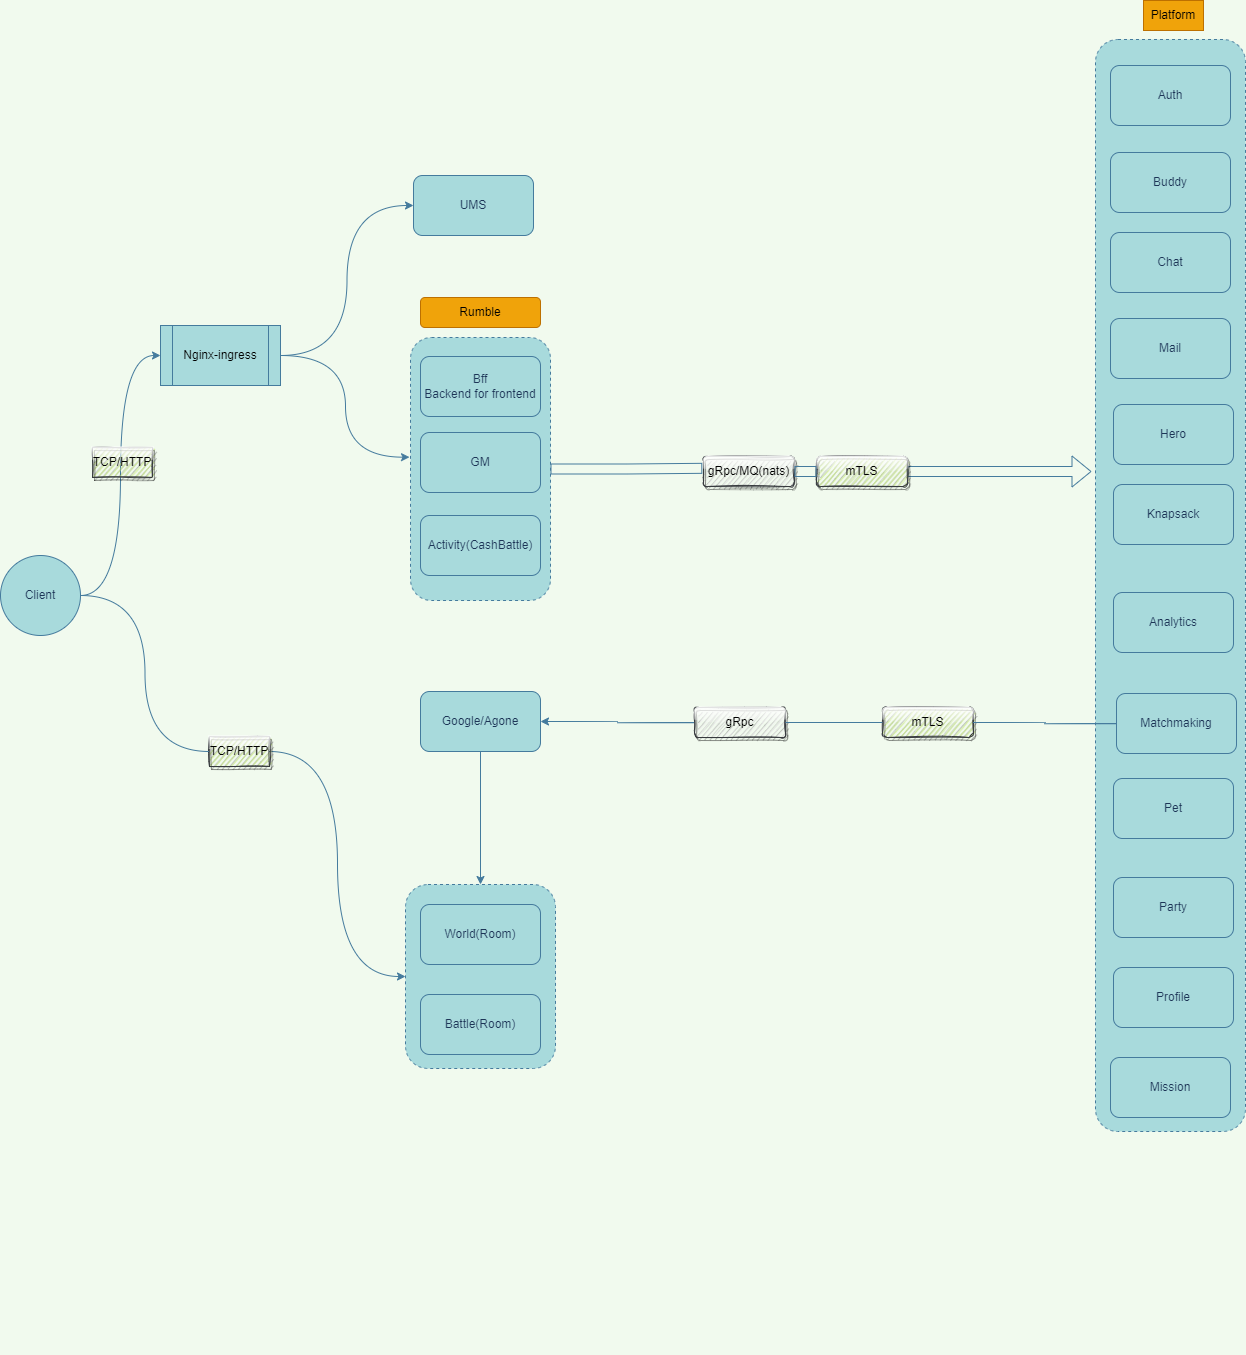

The diagram above was exported from draw.io. Its source (the exported page's mxGraphModel, read from the mxfile embedded in the PNG):
<mxGraphModel dx="1878" dy="748" grid="0" gridSize="10" guides="1" tooltips="1" connect="1" arrows="1" fold="1" page="1" pageScale="1" pageWidth="827" pageHeight="1169" background="#F1FAEE" math="0" shadow="0">
  <root>
    <mxCell id="0" />
    <mxCell id="1" parent="0" />
    <mxCell id="29" style="edgeStyle=orthogonalEdgeStyle;shape=flexArrow;curved=1;rounded=0;orthogonalLoop=1;jettySize=auto;html=1;strokeColor=#457B9D;fontColor=#1D3557;labelBackgroundColor=#F1FAEE;startArrow=none;" parent="1" source="38" edge="1">
      <mxGeometry relative="1" as="geometry">
        <mxPoint x="861" y="494" as="targetPoint" />
      </mxGeometry>
    </mxCell>
    <mxCell id="0MxQ1v_HxgEo_WPkdbe--2" value="" style="rounded=1;whiteSpace=wrap;html=1;dashed=1;fillColor=#A8DADC;strokeColor=#457B9D;fontColor=#1D3557;" parent="1" vertex="1">
      <mxGeometry x="180" y="360" width="140" height="263" as="geometry" />
    </mxCell>
    <mxCell id="0MxQ1v_HxgEo_WPkdbe--7" value="Bff&lt;br&gt;Backend for frontend&lt;b&gt;&lt;br&gt;&lt;/b&gt;" style="rounded=1;whiteSpace=wrap;html=1;fillColor=#A8DADC;strokeColor=#457B9D;fontColor=#1D3557;" parent="1" vertex="1">
      <mxGeometry x="190" y="379" width="120" height="60" as="geometry" />
    </mxCell>
    <mxCell id="0MxQ1v_HxgEo_WPkdbe--8" value="Rumble" style="text;html=1;strokeColor=#BD7000;fillColor=#f0a30a;align=center;verticalAlign=middle;whiteSpace=wrap;rounded=1;fontColor=#000000;" parent="1" vertex="1">
      <mxGeometry x="190" y="320" width="120" height="30" as="geometry" />
    </mxCell>
    <mxCell id="4" style="edgeStyle=orthogonalEdgeStyle;rounded=0;orthogonalLoop=1;jettySize=auto;html=1;entryX=0;entryY=0.5;entryDx=0;entryDy=0;fontColor=#1D3557;strokeColor=#457B9D;curved=1;labelBackgroundColor=#F1FAEE;" parent="1" source="0MxQ1v_HxgEo_WPkdbe--10" target="3" edge="1">
      <mxGeometry relative="1" as="geometry" />
    </mxCell>
    <mxCell id="0MxQ1v_HxgEo_WPkdbe--10" value="Client" style="ellipse;whiteSpace=wrap;html=1;aspect=fixed;fillColor=#A8DADC;strokeColor=#457B9D;fontColor=#1D3557;rounded=1;" parent="1" vertex="1">
      <mxGeometry x="-230" y="578" width="80" height="80" as="geometry" />
    </mxCell>
    <mxCell id="0MxQ1v_HxgEo_WPkdbe--15" value="GM" style="rounded=1;whiteSpace=wrap;html=1;fillColor=#A8DADC;fontColor=#1D3557;strokeColor=#457B9D;" parent="1" vertex="1">
      <mxGeometry x="190" y="455" width="120" height="60" as="geometry" />
    </mxCell>
    <mxCell id="0MxQ1v_HxgEo_WPkdbe--17" value="" style="group;rounded=1;fontColor=#1D3557;" parent="1" connectable="0" vertex="1">
      <mxGeometry x="865" y="23" width="150" height="1354" as="geometry" />
    </mxCell>
    <mxCell id="0MxQ1v_HxgEo_WPkdbe--18" value="" style="rounded=1;whiteSpace=wrap;html=1;dashed=1;fillColor=#A8DADC;strokeColor=#457B9D;fontColor=#1D3557;" parent="0MxQ1v_HxgEo_WPkdbe--17" vertex="1">
      <mxGeometry y="39" width="150" height="1092" as="geometry" />
    </mxCell>
    <mxCell id="0MxQ1v_HxgEo_WPkdbe--19" value="Auth" style="rounded=1;whiteSpace=wrap;html=1;fillColor=#A8DADC;fontColor=#1D3557;strokeColor=#457B9D;" parent="0MxQ1v_HxgEo_WPkdbe--17" vertex="1">
      <mxGeometry x="15" y="65" width="120" height="60" as="geometry" />
    </mxCell>
    <mxCell id="0MxQ1v_HxgEo_WPkdbe--20" value="Buddy" style="rounded=1;whiteSpace=wrap;html=1;fillColor=#A8DADC;fontColor=#1D3557;strokeColor=#457B9D;" parent="0MxQ1v_HxgEo_WPkdbe--17" vertex="1">
      <mxGeometry x="15" y="152" width="120" height="60" as="geometry" />
    </mxCell>
    <mxCell id="0MxQ1v_HxgEo_WPkdbe--21" value="Chat" style="rounded=1;whiteSpace=wrap;html=1;fillColor=#A8DADC;fontColor=#1D3557;strokeColor=#457B9D;" parent="0MxQ1v_HxgEo_WPkdbe--17" vertex="1">
      <mxGeometry x="15" y="232" width="120" height="60" as="geometry" />
    </mxCell>
    <mxCell id="0MxQ1v_HxgEo_WPkdbe--25" value="Analytics" style="rounded=1;whiteSpace=wrap;html=1;fillColor=#A8DADC;fontColor=#1D3557;strokeColor=#457B9D;" parent="0MxQ1v_HxgEo_WPkdbe--17" vertex="1">
      <mxGeometry x="18" y="592" width="120" height="60" as="geometry" />
    </mxCell>
    <mxCell id="14" value="Hero" style="rounded=1;whiteSpace=wrap;html=1;fillColor=#A8DADC;fontColor=#1D3557;strokeColor=#457B9D;" parent="0MxQ1v_HxgEo_WPkdbe--17" vertex="1">
      <mxGeometry x="18" y="404" width="120" height="60" as="geometry" />
    </mxCell>
    <mxCell id="17" value="Knapsack" style="rounded=1;whiteSpace=wrap;html=1;fillColor=#A8DADC;fontColor=#1D3557;strokeColor=#457B9D;" parent="0MxQ1v_HxgEo_WPkdbe--17" vertex="1">
      <mxGeometry x="18" y="484" width="120" height="60" as="geometry" />
    </mxCell>
    <mxCell id="19" value="Pet" style="rounded=1;whiteSpace=wrap;html=1;fillColor=#A8DADC;fontColor=#1D3557;strokeColor=#457B9D;" parent="0MxQ1v_HxgEo_WPkdbe--17" vertex="1">
      <mxGeometry x="18" y="778" width="120" height="60" as="geometry" />
    </mxCell>
    <mxCell id="20" value="Party" style="rounded=1;whiteSpace=wrap;html=1;fillColor=#A8DADC;fontColor=#1D3557;strokeColor=#457B9D;" parent="0MxQ1v_HxgEo_WPkdbe--17" vertex="1">
      <mxGeometry x="18" y="877" width="120" height="60" as="geometry" />
    </mxCell>
    <mxCell id="21" value="Profile" style="rounded=1;whiteSpace=wrap;html=1;fillColor=#A8DADC;fontColor=#1D3557;strokeColor=#457B9D;" parent="0MxQ1v_HxgEo_WPkdbe--17" vertex="1">
      <mxGeometry x="18" y="967" width="120" height="60" as="geometry" />
    </mxCell>
    <mxCell id="22" value="Mission" style="rounded=1;whiteSpace=wrap;html=1;fillColor=#A8DADC;fontColor=#1D3557;strokeColor=#457B9D;" parent="0MxQ1v_HxgEo_WPkdbe--17" vertex="1">
      <mxGeometry x="15" y="1057" width="120" height="60" as="geometry" />
    </mxCell>
    <mxCell id="24" style="edgeStyle=orthogonalEdgeStyle;curved=1;rounded=0;orthogonalLoop=1;jettySize=auto;html=1;exitX=0.5;exitY=1;exitDx=0;exitDy=0;strokeColor=#457B9D;fontColor=#1D3557;labelBackgroundColor=#F1FAEE;" parent="0MxQ1v_HxgEo_WPkdbe--17" source="0MxQ1v_HxgEo_WPkdbe--20" target="0MxQ1v_HxgEo_WPkdbe--20" edge="1">
      <mxGeometry relative="1" as="geometry" />
    </mxCell>
    <mxCell id="0MxQ1v_HxgEo_WPkdbe--22" value="Matchmaking&lt;br&gt;" style="rounded=1;whiteSpace=wrap;html=1;fillColor=#A8DADC;fontColor=#1D3557;strokeColor=#457B9D;" parent="0MxQ1v_HxgEo_WPkdbe--17" vertex="1">
      <mxGeometry x="21" y="693" width="120" height="60" as="geometry" />
    </mxCell>
    <mxCell id="18" value="Mail" style="rounded=1;whiteSpace=wrap;html=1;fillColor=#A8DADC;fontColor=#1D3557;strokeColor=#457B9D;" parent="0MxQ1v_HxgEo_WPkdbe--17" vertex="1">
      <mxGeometry x="15" y="318" width="120" height="60" as="geometry" />
    </mxCell>
    <mxCell id="35" value="Platform" style="text;html=1;strokeColor=#BD7000;fillColor=#f0a30a;align=center;verticalAlign=middle;whiteSpace=wrap;rounded=0;fontColor=#000000;" vertex="1" parent="0MxQ1v_HxgEo_WPkdbe--17">
      <mxGeometry x="48" width="60" height="30" as="geometry" />
    </mxCell>
    <mxCell id="0MxQ1v_HxgEo_WPkdbe--27" style="edgeStyle=orthogonalEdgeStyle;rounded=1;orthogonalLoop=1;jettySize=auto;html=1;entryX=0;entryY=0.5;entryDx=0;entryDy=0;curved=1;labelBackgroundColor=#F1FAEE;strokeColor=#457B9D;fontColor=#1D3557;startArrow=none;" parent="1" source="41" target="0MxQ1v_HxgEo_WPkdbe--1" edge="1">
      <mxGeometry relative="1" as="geometry" />
    </mxCell>
    <mxCell id="0MxQ1v_HxgEo_WPkdbe--28" style="edgeStyle=orthogonalEdgeStyle;rounded=1;orthogonalLoop=1;jettySize=auto;html=1;entryX=1;entryY=0.5;entryDx=0;entryDy=0;curved=1;labelBackgroundColor=#F1FAEE;strokeColor=#457B9D;fontColor=#1D3557;exitX=0;exitY=0.5;exitDx=0;exitDy=0;startArrow=none;" parent="1" source="49" target="0MxQ1v_HxgEo_WPkdbe--23" edge="1">
      <mxGeometry relative="1" as="geometry" />
    </mxCell>
    <mxCell id="0MxQ1v_HxgEo_WPkdbe--29" style="edgeStyle=orthogonalEdgeStyle;rounded=1;orthogonalLoop=1;jettySize=auto;html=1;curved=1;labelBackgroundColor=#F1FAEE;strokeColor=#457B9D;fontColor=#1D3557;" parent="1" source="0MxQ1v_HxgEo_WPkdbe--23" target="0MxQ1v_HxgEo_WPkdbe--1" edge="1">
      <mxGeometry relative="1" as="geometry" />
    </mxCell>
    <mxCell id="5" style="edgeStyle=orthogonalEdgeStyle;curved=1;rounded=0;orthogonalLoop=1;jettySize=auto;html=1;entryX=-0.007;entryY=0.455;entryDx=0;entryDy=0;entryPerimeter=0;strokeColor=#457B9D;fontColor=#1D3557;labelBackgroundColor=#F1FAEE;" parent="1" source="3" target="0MxQ1v_HxgEo_WPkdbe--2" edge="1">
      <mxGeometry relative="1" as="geometry" />
    </mxCell>
    <mxCell id="33" style="edgeStyle=orthogonalEdgeStyle;rounded=0;orthogonalLoop=1;jettySize=auto;html=1;entryX=0;entryY=0.5;entryDx=0;entryDy=0;strokeColor=#457B9D;fontColor=#1D3557;fillColor=#A8DADC;curved=1;" edge="1" parent="1" source="3" target="31">
      <mxGeometry relative="1" as="geometry" />
    </mxCell>
    <mxCell id="3" value="&lt;font style=&quot;&quot; color=&quot;#000000&quot;&gt;Nginx-ingress&lt;/font&gt;" style="shape=process;whiteSpace=wrap;html=1;backgroundOutline=1;fillColor=#A8DADC;strokeColor=#457B9D;fontColor=#1D3557;" parent="1" vertex="1">
      <mxGeometry x="-70" y="348" width="120" height="60" as="geometry" />
    </mxCell>
    <mxCell id="8" value="" style="group;fontColor=#1D3557;" parent="1" vertex="1" connectable="0">
      <mxGeometry x="175" y="907" width="150" height="184" as="geometry" />
    </mxCell>
    <mxCell id="9" value="" style="group;fontColor=#1D3557;" parent="8" vertex="1" connectable="0">
      <mxGeometry width="150" height="184" as="geometry" />
    </mxCell>
    <mxCell id="0MxQ1v_HxgEo_WPkdbe--1" value="" style="rounded=1;whiteSpace=wrap;html=1;dashed=1;fillColor=#A8DADC;strokeColor=#457B9D;fontColor=#1D3557;" parent="9" vertex="1">
      <mxGeometry width="150" height="184" as="geometry" />
    </mxCell>
    <mxCell id="0MxQ1v_HxgEo_WPkdbe--26" value="World(Room)" style="rounded=1;whiteSpace=wrap;html=1;fillColor=#A8DADC;strokeColor=#457B9D;fontColor=#1D3557;" parent="9" vertex="1">
      <mxGeometry x="15" y="20" width="120" height="60" as="geometry" />
    </mxCell>
    <mxCell id="0MxQ1v_HxgEo_WPkdbe--30" value="Battle(Room)" style="rounded=1;whiteSpace=wrap;html=1;fillColor=#A8DADC;strokeColor=#457B9D;fontColor=#1D3557;" parent="9" vertex="1">
      <mxGeometry x="15" y="110" width="120" height="60" as="geometry" />
    </mxCell>
    <mxCell id="0MxQ1v_HxgEo_WPkdbe--23" value="Google/Agone" style="rounded=1;whiteSpace=wrap;html=1;fillColor=#A8DADC;fontColor=#1D3557;strokeColor=#457B9D;" parent="1" vertex="1">
      <mxGeometry x="190" y="714" width="120" height="60" as="geometry" />
    </mxCell>
    <mxCell id="25" value="Activity(CashBattle)" style="rounded=1;whiteSpace=wrap;html=1;fillColor=#A8DADC;fontColor=#1D3557;strokeColor=#457B9D;" parent="1" vertex="1">
      <mxGeometry x="190" y="538" width="120" height="60" as="geometry" />
    </mxCell>
    <mxCell id="31" value="UMS" style="rounded=1;whiteSpace=wrap;html=1;fillColor=#A8DADC;strokeColor=#457B9D;fontColor=#1D3557;" vertex="1" parent="1">
      <mxGeometry x="183" y="198" width="120" height="60" as="geometry" />
    </mxCell>
    <mxCell id="40" value="TCP/HTTP" style="text;html=1;strokeColor=#36393d;fillColor=#cdeb8b;align=center;verticalAlign=middle;whiteSpace=wrap;rounded=0;shadow=1;glass=1;sketch=1;fontColor=#000000;" vertex="1" parent="1">
      <mxGeometry x="-138" y="470" width="60" height="30" as="geometry" />
    </mxCell>
    <mxCell id="41" value="TCP/HTTP" style="text;html=1;strokeColor=#36393d;fillColor=#cdeb8b;align=center;verticalAlign=middle;whiteSpace=wrap;rounded=0;shadow=1;glass=1;sketch=1;fontColor=#000000;" vertex="1" parent="1">
      <mxGeometry x="-21" y="759" width="60" height="30" as="geometry" />
    </mxCell>
    <mxCell id="44" value="" style="edgeStyle=orthogonalEdgeStyle;rounded=1;orthogonalLoop=1;jettySize=auto;html=1;entryX=0;entryY=0.5;entryDx=0;entryDy=0;curved=1;labelBackgroundColor=#F1FAEE;strokeColor=#457B9D;fontColor=#1D3557;endArrow=none;" edge="1" parent="1" source="0MxQ1v_HxgEo_WPkdbe--10" target="41">
      <mxGeometry relative="1" as="geometry">
        <mxPoint x="-150" y="618" as="sourcePoint" />
        <mxPoint x="175" y="999" as="targetPoint" />
      </mxGeometry>
    </mxCell>
    <mxCell id="37" value="&lt;font color=&quot;#000000&quot;&gt;gRpc/MQ(nats)&lt;/font&gt;" style="text;html=1;fillColor=#eeeeee;align=center;verticalAlign=middle;whiteSpace=wrap;rounded=1;strokeColor=#36393d;glass=1;sketch=1;shadow=1;" vertex="1" parent="1">
      <mxGeometry x="473" y="479" width="91" height="30" as="geometry" />
    </mxCell>
    <mxCell id="45" value="" style="edgeStyle=orthogonalEdgeStyle;shape=flexArrow;curved=1;rounded=0;orthogonalLoop=1;jettySize=auto;html=1;entryX=-0.013;entryY=0.394;entryDx=0;entryDy=0;entryPerimeter=0;strokeColor=#457B9D;fontColor=#1D3557;labelBackgroundColor=#F1FAEE;endArrow=none;" edge="1" parent="1" source="0MxQ1v_HxgEo_WPkdbe--2" target="37">
      <mxGeometry relative="1" as="geometry">
        <mxPoint x="320" y="491.5" as="sourcePoint" />
        <mxPoint x="863.0500000000002" y="492.24800000000005" as="targetPoint" />
      </mxGeometry>
    </mxCell>
    <mxCell id="38" value="mTLS" style="text;html=1;fillColor=#cdeb8b;align=center;verticalAlign=middle;whiteSpace=wrap;rounded=1;strokeColor=#36393d;glass=1;fontColor=#000000;sketch=1;shadow=1;" vertex="1" parent="1">
      <mxGeometry x="586" y="479" width="91" height="30" as="geometry" />
    </mxCell>
    <mxCell id="46" value="" style="edgeStyle=orthogonalEdgeStyle;shape=flexArrow;curved=1;rounded=0;orthogonalLoop=1;jettySize=auto;html=1;strokeColor=#457B9D;fontColor=#1D3557;labelBackgroundColor=#F1FAEE;startArrow=none;endArrow=none;" edge="1" parent="1" source="37" target="38">
      <mxGeometry relative="1" as="geometry">
        <mxPoint x="564" y="494" as="sourcePoint" />
        <mxPoint x="861" y="494" as="targetPoint" />
      </mxGeometry>
    </mxCell>
    <mxCell id="39" value="mTLS" style="text;html=1;fillColor=#cdeb8b;align=center;verticalAlign=middle;whiteSpace=wrap;rounded=1;strokeColor=#36393d;glass=1;fontColor=#000000;sketch=1;shadow=1;" vertex="1" parent="1">
      <mxGeometry x="652" y="730" width="91" height="30" as="geometry" />
    </mxCell>
    <mxCell id="47" value="" style="edgeStyle=orthogonalEdgeStyle;rounded=1;orthogonalLoop=1;jettySize=auto;html=1;entryX=1;entryY=0.5;entryDx=0;entryDy=0;curved=1;labelBackgroundColor=#F1FAEE;strokeColor=#457B9D;fontColor=#1D3557;exitX=0;exitY=0.5;exitDx=0;exitDy=0;endArrow=none;" edge="1" parent="1" source="0MxQ1v_HxgEo_WPkdbe--22" target="39">
      <mxGeometry relative="1" as="geometry">
        <mxPoint x="886" y="746" as="sourcePoint" />
        <mxPoint x="310" y="744" as="targetPoint" />
      </mxGeometry>
    </mxCell>
    <mxCell id="49" value="&lt;font color=&quot;#000000&quot;&gt;gRpc&lt;/font&gt;" style="text;html=1;fillColor=#eeeeee;align=center;verticalAlign=middle;whiteSpace=wrap;rounded=1;strokeColor=#36393d;glass=1;sketch=1;shadow=1;" vertex="1" parent="1">
      <mxGeometry x="464" y="730" width="91" height="30" as="geometry" />
    </mxCell>
    <mxCell id="50" value="" style="edgeStyle=orthogonalEdgeStyle;rounded=1;orthogonalLoop=1;jettySize=auto;html=1;entryX=1;entryY=0.5;entryDx=0;entryDy=0;curved=1;labelBackgroundColor=#F1FAEE;strokeColor=#457B9D;fontColor=#1D3557;exitX=0;exitY=0.5;exitDx=0;exitDy=0;startArrow=none;endArrow=none;" edge="1" parent="1" source="39" target="49">
      <mxGeometry relative="1" as="geometry">
        <mxPoint x="652" y="744" as="sourcePoint" />
        <mxPoint x="310" y="744" as="targetPoint" />
      </mxGeometry>
    </mxCell>
  </root>
</mxGraphModel>